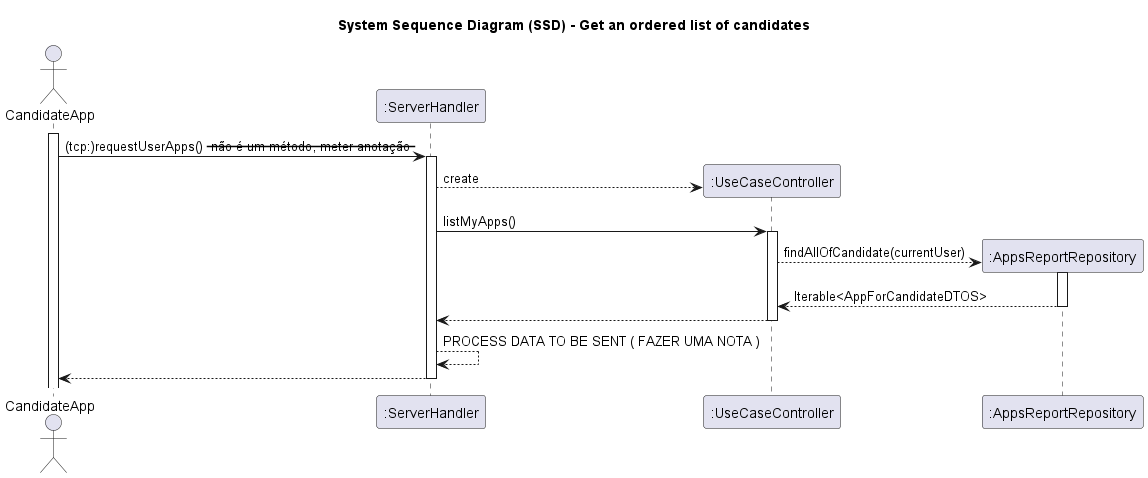

The diagram above was rendered by PlantUML. Its source (embedded in the PNG):
@startuml
'skinparam monochrome true
'skinparam packageStyle rectangle
'skinparam shadowing false

title System Sequence Diagram (SSD) - Get an ordered list of candidates




'ServerHandler" e ( estes estão dentro do System )
actor "CandidateApp" as Agent
participant ":ServerHandler" as System
'é uma tred - ele precisa de ler a informação recebi e inspecionar o código da mensagem ( código por mensagens / tem que haver um switch case )
participant ":UseCaseController" as CTRL
'este é criado uma instancia pelo Handler

participant ":AppsReportRepository" as APR


activate Agent

'Tem que ter o id do candidate dentro deste método
Agent -> System : (tcp:)requestUserApps() -- não é um método, meter anotação --

activate System

System --> CTRL** : create

System -> CTRL : listMyApps()

activate CTRL


CTRL --> APR** : findAllOfCandidate(currentUser)

activate APR

'Se for diferenete teremos de meter serviço e repositorio(s)


APR --> CTRL : Iterable<AppForCandidateDTOS>

deactivate APR

CTRL --> System

deactivate CTRL


System --> System :  PROCESS DATA TO BE SENT ( FAZER UMA NOTA )

System --> Agent:

deactivate



'Sugestão do stor: repositório de report: retorna as informações que quiser para gerar um DTO ( é uma forma de fazer uma query para chamar coisas fora do mesmo agregrado)
'Senão o fizermos teremos que fazer n + 1 chamadas aos repositórios ( neste caso teriamos que usar um serviço )
'Nem precisa de retornar todos os dados de uma candidatura pode apenas retornar as informações que quero

'Chamar apenas uma vez à base de dados é o aconselhado

@enduml